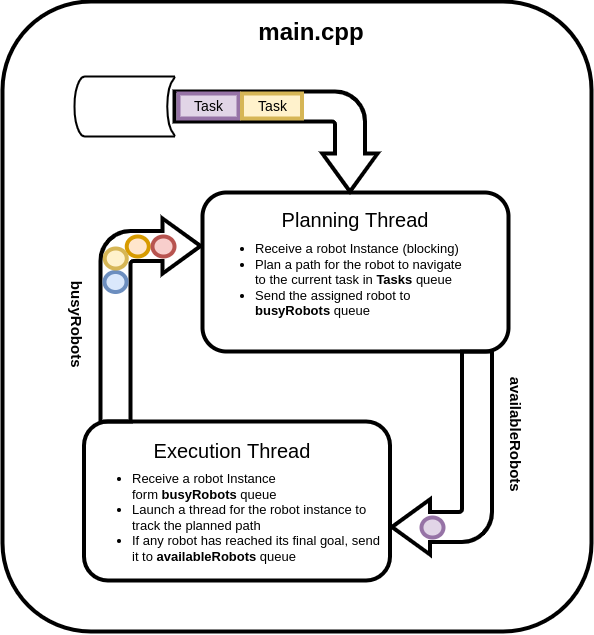

The diagram above was exported from draw.io. Its source (the exported page's mxGraphModel, read from the mxfile embedded in the PNG):
<mxGraphModel dx="1286" dy="1836" grid="1" gridSize="10" guides="1" tooltips="1" connect="1" arrows="1" fold="1" page="1" pageScale="1" pageWidth="850" pageHeight="1100" math="1" shadow="0">
  <root>
    <mxCell id="0" />
    <mxCell id="1" parent="0" />
    <mxCell id="9IKf_hCa3MBCMz8SxlII-1" value="&lt;blockquote style=&quot;margin: 0 0 0 40px ; border: none ; padding: 0px&quot;&gt;&lt;p&gt;&lt;br&gt;&lt;/p&gt;&lt;/blockquote&gt;" style="rounded=1;whiteSpace=wrap;html=1;fontSize=12;glass=0;strokeWidth=4;shadow=0;align=left;fillColor=none;" vertex="1" parent="1">
      <mxGeometry x="220" y="-60" width="589" height="630" as="geometry" />
    </mxCell>
    <mxCell id="9IKf_hCa3MBCMz8SxlII-35" value="" style="html=1;shadow=0;dashed=0;align=center;verticalAlign=middle;shape=mxgraph.arrows2.bendArrow;dy=15;dx=38;notch=0;arrowHead=55;rounded=1;fontSize=21;strokeWidth=4;fillColor=none;direction=west;" vertex="1" parent="1">
      <mxGeometry x="609.5" y="290" width="100" height="203" as="geometry" />
    </mxCell>
    <mxCell id="9IKf_hCa3MBCMz8SxlII-20" value="&lt;p&gt;&lt;br&gt;&lt;/p&gt;" style="rounded=1;whiteSpace=wrap;html=1;fontSize=12;glass=0;strokeWidth=4;shadow=0;align=center;labelPosition=center;verticalLabelPosition=middle;verticalAlign=middle;fillColor=none;" vertex="1" parent="1">
      <mxGeometry x="301.5" y="360" width="306" height="159" as="geometry" />
    </mxCell>
    <mxCell id="9IKf_hCa3MBCMz8SxlII-8" value="&lt;p&gt;&lt;br&gt;&lt;/p&gt;" style="rounded=1;whiteSpace=wrap;html=1;fontSize=12;glass=0;strokeWidth=4;shadow=0;align=center;labelPosition=center;verticalLabelPosition=middle;verticalAlign=middle;fillColor=none;" vertex="1" parent="1">
      <mxGeometry x="420" y="131" width="306" height="159" as="geometry" />
    </mxCell>
    <mxCell id="9IKf_hCa3MBCMz8SxlII-11" value="&lt;span style=&quot;font-size: 24px&quot;&gt;&lt;b&gt;main.cpp&lt;/b&gt;&lt;/span&gt;" style="text;whiteSpace=wrap;html=1;align=center;" vertex="1" parent="1">
      <mxGeometry x="410" y="-50" width="237.5" height="50" as="geometry" />
    </mxCell>
    <mxCell id="9IKf_hCa3MBCMz8SxlII-14" value="&lt;span style=&quot;font-size: 20px&quot;&gt;Execution&amp;nbsp;Thread&lt;/span&gt;" style="text;whiteSpace=wrap;html=1;align=center;" vertex="1" parent="1">
      <mxGeometry x="331.25" y="371" width="237.5" height="30" as="geometry" />
    </mxCell>
    <mxCell id="9IKf_hCa3MBCMz8SxlII-15" value="&lt;span style=&quot;font-size: 20px&quot;&gt;Planning Thread&lt;/span&gt;" style="text;whiteSpace=wrap;html=1;align=center;" vertex="1" parent="1">
      <mxGeometry x="454.25" y="140" width="237.5" height="30" as="geometry" />
    </mxCell>
    <mxCell id="9IKf_hCa3MBCMz8SxlII-19" value="" style="html=1;shadow=0;dashed=0;align=center;verticalAlign=middle;shape=mxgraph.arrows2.bendArrow;dy=15;dx=38;notch=0;arrowHead=55;rounded=1;fontSize=21;strokeWidth=4;fillColor=none;direction=east;" vertex="1" parent="1">
      <mxGeometry x="318" y="157" width="100" height="203" as="geometry" />
    </mxCell>
    <mxCell id="9IKf_hCa3MBCMz8SxlII-22" value="" style="verticalLabelPosition=bottom;verticalAlign=top;html=1;shape=mxgraph.flowchart.on-page_reference;fontSize=21;strokeWidth=4;fillColor=#ffe6cc;strokeColor=#d79b00;" vertex="1" parent="1">
      <mxGeometry x="344.25" y="175" width="22" height="20" as="geometry" />
    </mxCell>
    <mxCell id="9IKf_hCa3MBCMz8SxlII-23" value="" style="verticalLabelPosition=bottom;verticalAlign=top;html=1;shape=mxgraph.flowchart.on-page_reference;fontSize=21;strokeWidth=4;fillColor=#f8cecc;strokeColor=#b85450;" vertex="1" parent="1">
      <mxGeometry x="370" y="175" width="22" height="20" as="geometry" />
    </mxCell>
    <mxCell id="9IKf_hCa3MBCMz8SxlII-27" value="" style="verticalLabelPosition=bottom;verticalAlign=top;html=1;shape=mxgraph.flowchart.on-page_reference;fontSize=21;strokeWidth=4;fillColor=#dae8fc;strokeColor=#6c8ebf;" vertex="1" parent="1">
      <mxGeometry x="322" y="210.5" width="22" height="20" as="geometry" />
    </mxCell>
    <mxCell id="9IKf_hCa3MBCMz8SxlII-28" value="" style="verticalLabelPosition=bottom;verticalAlign=top;html=1;shape=mxgraph.flowchart.on-page_reference;fontSize=21;strokeWidth=4;fillColor=#fff2cc;strokeColor=#d6b656;" vertex="1" parent="1">
      <mxGeometry x="322.25" y="187" width="22" height="20" as="geometry" />
    </mxCell>
    <mxCell id="9IKf_hCa3MBCMz8SxlII-30" value="" style="verticalLabelPosition=bottom;verticalAlign=top;html=1;shape=mxgraph.flowchart.on-page_reference;fontSize=21;strokeWidth=4;fillColor=#e1d5e7;strokeColor=#9673a6;" vertex="1" parent="1">
      <mxGeometry x="639" y="456" width="22" height="20" as="geometry" />
    </mxCell>
    <mxCell id="9IKf_hCa3MBCMz8SxlII-36" value="" style="html=1;shadow=0;dashed=0;align=center;verticalAlign=middle;shape=mxgraph.arrows2.bendArrow;dy=15;dx=38;notch=0;arrowHead=55;rounded=1;fontSize=21;strokeWidth=4;fillColor=none;direction=south;" vertex="1" parent="1">
      <mxGeometry x="392" y="30" width="203" height="100" as="geometry" />
    </mxCell>
    <mxCell id="9IKf_hCa3MBCMz8SxlII-38" value="Task" style="html=1;fontSize=14;strokeWidth=4;fillColor=#e1d5e7;strokeColor=#9673a6;" vertex="1" parent="1">
      <mxGeometry x="396" y="32" width="60" height="25" as="geometry" />
    </mxCell>
    <mxCell id="9IKf_hCa3MBCMz8SxlII-39" value="Task" style="html=1;fontSize=14;strokeWidth=4;fillColor=#fff2cc;strokeColor=#d6b656;" vertex="1" parent="1">
      <mxGeometry x="459.5" y="32" width="60" height="25" as="geometry" />
    </mxCell>
    <mxCell id="9IKf_hCa3MBCMz8SxlII-42" value="&lt;div style=&quot;text-align: left ; font-size: 13px&quot;&gt;&lt;ul&gt;&lt;li&gt;&lt;span&gt;Receive&amp;nbsp;a robot Instance (blocking)&lt;/span&gt;&lt;/li&gt;&lt;li&gt;Plan a path for the robot to navigate to the current task in &lt;b&gt;Tasks&lt;/b&gt; queue&amp;nbsp;&lt;/li&gt;&lt;li&gt;Send the assigned robot to &lt;b&gt;busyRobots&lt;/b&gt; queue&lt;/li&gt;&lt;/ul&gt;&lt;/div&gt;" style="text;whiteSpace=wrap;html=1;align=center;" vertex="1" parent="1">
      <mxGeometry x="431.75" y="160" width="260" height="101" as="geometry" />
    </mxCell>
    <mxCell id="9IKf_hCa3MBCMz8SxlII-43" value="" style="strokeWidth=2;html=1;shape=mxgraph.flowchart.stored_data;whiteSpace=wrap;fontSize=13;fillColor=none;" vertex="1" parent="1">
      <mxGeometry x="292" y="15" width="100" height="60" as="geometry" />
    </mxCell>
    <mxCell id="9IKf_hCa3MBCMz8SxlII-46" value="&lt;div style=&quot;text-align: left ; font-size: 13px&quot;&gt;&lt;ul&gt;&lt;li&gt;Receive&amp;nbsp;a robot Instance form&amp;nbsp;&lt;b&gt;busyRobots &lt;/b&gt;queue&amp;nbsp;&lt;/li&gt;&lt;li&gt;Launch a thread for the robot instance to track the planned path&lt;/li&gt;&lt;li&gt;If any robot has reached its final goal, send it to &lt;b&gt;availableRobots&lt;/b&gt; queue&lt;/li&gt;&lt;/ul&gt;&lt;/div&gt;" style="text;whiteSpace=wrap;html=1;align=center;" vertex="1" parent="1">
      <mxGeometry x="308.87" y="390" width="291.25" height="120" as="geometry" />
    </mxCell>
    <mxCell id="9IKf_hCa3MBCMz8SxlII-47" value="&lt;div style=&quot;text-align: left&quot;&gt;&lt;b&gt;&lt;font style=&quot;font-size: 15px&quot;&gt;busyRobots&lt;/font&gt;&lt;/b&gt;&lt;span style=&quot;font-size: 13px&quot;&gt;&amp;nbsp;&lt;/span&gt;&lt;br&gt;&lt;/div&gt;" style="text;whiteSpace=wrap;html=1;align=center;direction=east;rotation=90;" vertex="1" parent="1">
      <mxGeometry x="220" y="250" width="150" height="30" as="geometry" />
    </mxCell>
    <mxCell id="9IKf_hCa3MBCMz8SxlII-48" value="&lt;div style=&quot;text-align: left&quot;&gt;&lt;b&gt;&lt;font style=&quot;font-size: 15px&quot;&gt;availableRobots&lt;/font&gt;&lt;/b&gt;&lt;span style=&quot;font-size: 13px&quot;&gt;&amp;nbsp;&lt;/span&gt;&lt;br&gt;&lt;/div&gt;" style="text;whiteSpace=wrap;html=1;align=center;direction=east;rotation=90;" vertex="1" parent="1">
      <mxGeometry x="659" y="360" width="150" height="30" as="geometry" />
    </mxCell>
  </root>
</mxGraphModel>